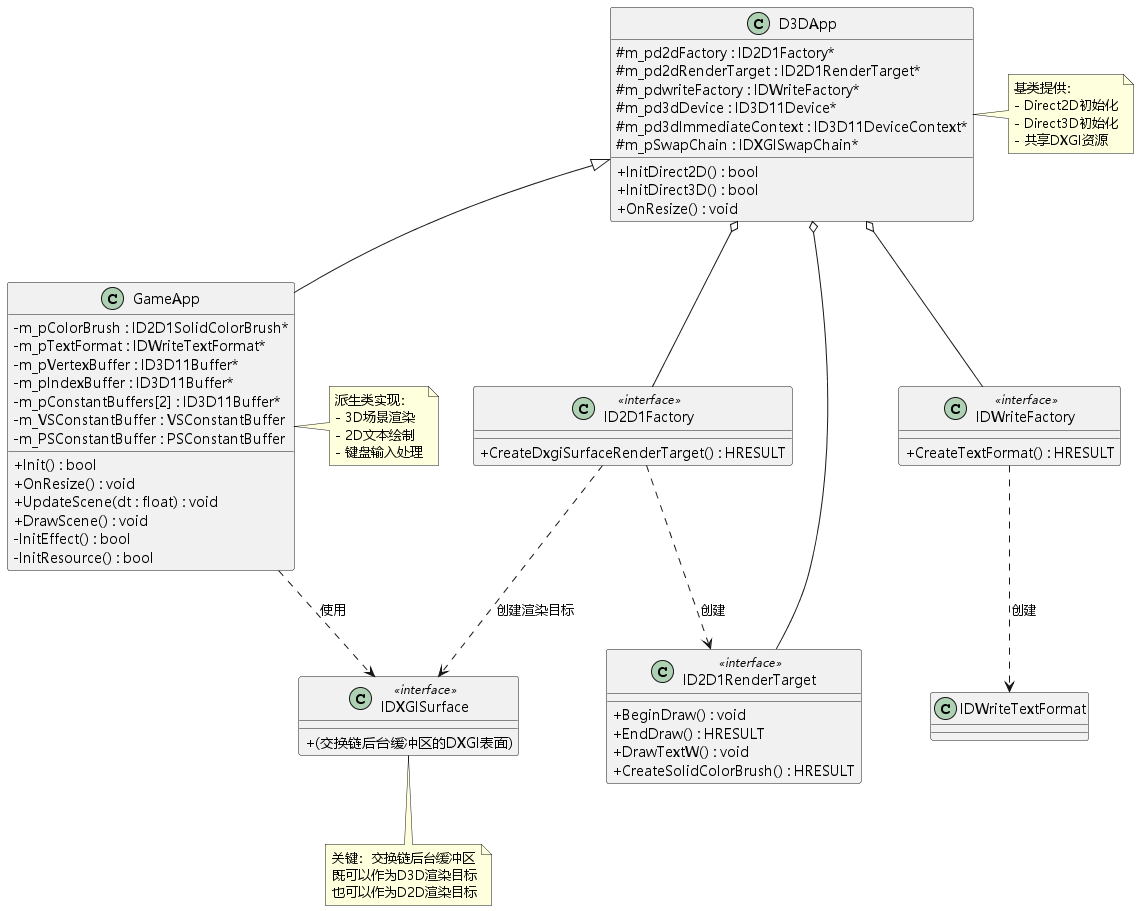

The diagram above was rendered by PlantUML. Its source (embedded in the PNG):
@startuml 类图
skinparam defaultFontName "Microsoft YaHei"
skinparam classAttributeIconSize 0

class D3DApp {
  # m_pd2dFactory : ID2D1Factory*
  # m_pd2dRenderTarget : ID2D1RenderTarget*
  # m_pdwriteFactory : IDWriteFactory*
  # m_pd3dDevice : ID3D11Device*
  # m_pd3dImmediateContext : ID3D11DeviceContext*
  # m_pSwapChain : IDXGISwapChain*
  + InitDirect2D() : bool
  + InitDirect3D() : bool
  + OnResize() : void
}

class GameApp {
  - m_pColorBrush : ID2D1SolidColorBrush*
  - m_pTextFormat : IDWriteTextFormat*
  - m_pVertexBuffer : ID3D11Buffer*
  - m_pIndexBuffer : ID3D11Buffer*
  - m_pConstantBuffers[2] : ID3D11Buffer*
  - m_VSConstantBuffer : VSConstantBuffer
  - m_PSConstantBuffer : PSConstantBuffer
  + Init() : bool
  + OnResize() : void
  + UpdateScene(dt : float) : void
  + DrawScene() : void
  - InitEffect() : bool
  - InitResource() : bool
}

class "ID2D1Factory" as D2DFactory <<interface>> {
  + CreateDxgiSurfaceRenderTarget() : HRESULT
}

class "ID2D1RenderTarget" as D2DRenderTarget <<interface>> {
  + BeginDraw() : void
  + EndDraw() : HRESULT
  + DrawTextW() : void
  + CreateSolidColorBrush() : HRESULT
}

class "IDWriteFactory" as DWriteFactory <<interface>> {
  + CreateTextFormat() : HRESULT
}

class "IDXGISurface" as DXGISurface <<interface>> {
  + (交换链后台缓冲区的DXGI表面)
}

D3DApp <|-- GameApp

D3DApp o-- D2DFactory
D3DApp o-- D2DRenderTarget
D3DApp o-- DWriteFactory

GameApp ..> DXGISurface : 使用

D2DFactory ..> DXGISurface : 创建渲染目标
D2DFactory ..> D2DRenderTarget : 创建

DWriteFactory ..> "IDWriteTextFormat" : 创建

note right of D3DApp
  基类提供：
  - Direct2D初始化
  - Direct3D初始化
  - 共享DXGI资源
end note

note right of GameApp
  派生类实现：
  - 3D场景渲染
  - 2D文本绘制
  - 键盘输入处理
end note

note bottom of DXGISurface
  关键：交换链后台缓冲区
  既可以作为D3D渲染目标
  也可以作为D2D渲染目标
end note

@enduml